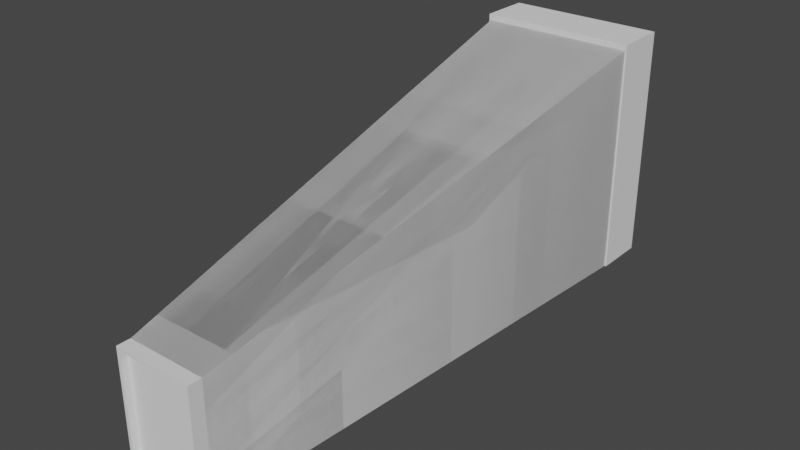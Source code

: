 # Source: Tunnel2.blend  (saved by Blender 2.82.7; exported with 4.5.12 LTS)
import bpy
from mathutils import Matrix  # noqa: F401  (used for matrix-valued properties, if any)

bpy.ops.wm.read_factory_settings(use_empty=True)
scene = bpy.context.scene
scene.name = 'Scene'

# ---- collections
col_collection = bpy.data.collections.new('Collection'); scene.collection.children.link(col_collection)
col_collection_2 = bpy.data.collections.new('Collection 2')  # instanced only; not linked into the scene
col_collection_001 = bpy.data.collections.new('Collection.001'); col_collection_2.children.link(col_collection_001)

# ---- materials (node trees are filled in below, after node groups)
mat_material = bpy.data.materials.new('Material')
mat_material.alpha_threshold = 0.0
mat_material.use_transparent_shadow = False
mat_material.line_color = (0.0, 0.0, 0.0, 1.0)

# ---- material node trees
mat_material.use_nodes = True; mat_material.node_tree.nodes.clear()
_N = mat_material.node_tree.nodes; _L = mat_material.node_tree.links
n0 = _N.new('ShaderNodeOutputMaterial'); n0.name = 'Material Output'; n0.location = (300, 300)
n1 = _N.new('ShaderNodeBsdfPrincipled'); n1.name = 'Principled BSDF'; n1.location = (10, 300)
n1.distribution = 'GGX'
n1.subsurface_method = 'BURLEY'
n1.inputs[2].default_value = 0.4
n1.inputs[3].default_value = 1.45
n1.inputs[27].default_value = (0.0, 0.0, 0.0, 1.0)
n1.inputs[28].default_value = 1.0
_L.new(n1.outputs[0], n0.inputs[0])
n0.is_active_output = True

# ---- world
world_world = bpy.data.worlds.new('World'); scene.world = world_world
world_world.use_nodes = True; world_world.node_tree.nodes.clear()
_N = world_world.node_tree.nodes; _L = world_world.node_tree.links
n0 = _N.new('ShaderNodeOutputWorld'); n0.name = 'World Output'; n0.location = (300, 300)
n1 = _N.new('ShaderNodeBackground'); n1.name = 'Background'; n1.location = (10, 300)
n1.inputs[0].default_value = (0.05088, 0.05088, 0.05088, 1.0)
_L.new(n1.outputs[0], n0.inputs[0])
n0.is_active_output = True
world_world.color = (0.05088, 0.05088, 0.05088)
world_world.use_sun_shadow = False
world_world.sun_shadow_jitter_overblur = 0.0

# ---- cameras
cam_camera_001 = bpy.data.cameras.new('Camera.001')
cam_camera_001.clip_end = 100.0
cam_camera_001.ortho_scale = 7.314

# ---- meshes
me_cube_002 = bpy.data.meshes.new('Cube.002')
me_cube_002.from_pydata([(1.0, 1.0, -0.4444), (1.0, 1.0, 1.556), (0.5, -1.0, -0.5), (0.5, -1.0, 0.5), (-1.0, 1.0, -0.4444), (-1.0, 1.0, 1.556), (-0.5, -1.0, -0.5), (-0.5, -1.0, 0.5), (1.0, 1.0, -0.4444), (1.0, 1.0, 1.556), (0.5, -1.0, -0.5), (0.5, -1.0, 0.5), (-1.0, 1.0, -0.4444), (-1.0, 1.0, 1.556), (-0.5, -1.0, -0.5), (-0.5, -1.0, 0.5)], [], [(0, 2, 6, 4), (7, 5, 4, 6), (5, 7, 3, 1), (1, 3, 2, 0), (8, 12, 14, 10), (15, 14, 12, 13), (13, 9, 11, 15), (9, 8, 10, 11)])
_uv = me_cube_002.uv_layers.new(name='UVMap')
_uv.uv.foreach_set('vector', [0.625, 0.5, 0.625, 0.75, 0.875, 0.75, 0.875, 0.5, 0.375, 0.0, 0.375, 0.25, 0.625, 0.25, 0.625, 0.0, 0.125, 0.5, 0.125, 0.75, 0.375, 0.75, 0.375, 0.5, 0.375, 0.5, 0.375, 0.75, 0.625, 0.75, 0.625, 0.5, 0.625, 0.5, 0.875, 0.5, 0.875, 0.75, 0.625, 0.75, 0.375, 0.0, 0.625, 0.0, 0.625, 0.25, 0.375, 0.25, 0.125, 0.5, 0.375, 0.5, 0.375, 0.75, 0.125, 0.75, 0.375, 0.5, 0.625, 0.5, 0.625, 0.75, 0.375, 0.75])
me_cube_002.materials.append(mat_material)
me_cube_002.use_remesh_preserve_volume = False
me_cube_002.use_remesh_preserve_attributes = False
me_cube_002.use_mirror_vertex_groups = False
me_cube_002.update()
me_cube_001 = bpy.data.meshes.new('Cube.001')
me_cube_001.from_pydata([(-0.6, 0.9, -0.2), (-0.6, -0.9, -0.2), (-0.6, 0.9, 0.2), (-0.6, -0.9, 0.2), (0.6, 0.9, -0.2), (0.6, -0.9, -0.2), (0.6, 0.9, 0.2), (0.6, -0.9, 0.2), (-0.55, -0.85, 0.2), (-0.55, -0.85, -0.2), (0.55, -0.85, 0.2), (0.55, -0.85, -0.2), (0.55, -0.825, -0.2), (0.55, 0.85, 0.2), (0.55, 0.825, 0.2), (0.55, 0.85, -0.2), (-0.55, 0.85, 0.2), (-0.55, 0.85, -0.2)], [], [(0, 1, 3, 2), (2, 3, 8, 16, 13, 14, 6), (6, 7, 5, 4), (4, 5, 12, 15, 17, 0), (2, 6, 4, 0), (7, 3, 1, 5), (11, 10, 14, 13, 15, 12), (9, 8, 10, 11), (17, 16, 8, 9), (6, 14, 10, 8, 3, 7), (0, 17, 9, 11, 12, 5, 1), (15, 13, 16, 17)])
_uv = me_cube_001.uv_layers.new(name='UVMap')
_uv.uv.foreach_set('vector', [0.375, 0.0, 0.625, 0.0, 0.625, 0.25, 0.375, 0.25, 0.375, 0.25, 0.625, 0.25, 0.6181, 0.2604, 0.3819, 0.2604, 0.3819, 0.4896, 0.3854, 0.4896, 0.375, 0.5, 0.375, 0.5, 0.625, 0.5, 0.625, 0.75, 0.375, 0.75, 0.375, 0.75, 0.625, 0.75, 0.6146, 0.7604, 0.3819, 0.7604, 0.3819, 0.9896, 0.375, 1.0, 0.125, 0.5, 0.375, 0.5, 0.375, 0.75, 0.125, 0.75, 0.625, 0.5, 0.875, 0.5, 0.875, 0.75, 0.625, 0.75, 0.4917, 0.5, 0.5083, 0.5, 0.5083, 0.7463, 0.5083, 0.75, 0.4917, 0.75, 0.4917, 0.5037, 0.4917, 0.25, 0.5083, 0.25, 0.5083, 0.5, 0.4917, 0.5, 0.4917, 0.0, 0.5083, 0.0, 0.5083, 0.25, 0.4917, 0.25, 0.375, 0.5, 0.3854, 0.4896, 0.6181, 0.4896, 0.6181, 0.2604, 0.625, 0.25, 0.625, 0.5, 0.375, 1.0, 0.3819, 0.9896, 0.6181, 0.9896, 0.6181, 0.7604, 0.6146, 0.7604, 0.625, 0.75, 0.625, 1.0, 0.4917, 0.75, 0.5083, 0.75, 0.5083, 1.0, 0.4917, 1.0])
me_cube_001.use_remesh_fix_poles = True
me_cube_001.use_remesh_preserve_attributes = False
me_cube_001.use_mirror_vertex_groups = False
me_cube_001.update()
me_cube_003 = bpy.data.meshes.new('Cube.003')
me_cube_003.from_pydata([(-1.0, -1.0, -1.0), (-1.0, -1.0, 1.0), (-1.0, 1.0, -1.0), (-1.0, 1.0, 1.0), (1.0, -1.0, -1.0), (1.0, -1.0, 1.0), (1.0, 1.0, -1.0), (1.0, 1.0, 1.0)], [], [(0, 1, 3, 2), (2, 3, 7, 6), (6, 7, 5, 4), (4, 5, 1, 0), (2, 6, 4, 0), (7, 3, 1, 5)])
_uv = me_cube_003.uv_layers.new(name='UVMap')
_uv.uv.foreach_set('vector', [0.375, 0.0, 0.625, 0.0, 0.625, 0.25, 0.375, 0.25, 0.375, 0.25, 0.625, 0.25, 0.625, 0.5, 0.375, 0.5, 0.375, 0.5, 0.625, 0.5, 0.625, 0.75, 0.375, 0.75, 0.375, 0.75, 0.625, 0.75, 0.625, 1.0, 0.375, 1.0, 0.125, 0.5, 0.375, 0.5, 0.375, 0.75, 0.125, 0.75, 0.625, 0.5, 0.875, 0.5, 0.875, 0.75, 0.625, 0.75])
me_cube_003.use_remesh_fix_poles = True
me_cube_003.use_remesh_preserve_attributes = False
me_cube_003.use_mirror_vertex_groups = False
me_cube_003.update()

# ---- objects
ob_collection_2 = bpy.data.objects.new('Collection 2', None)
ob_collection_2_001 = bpy.data.objects.new('Collection 2.001', None)
ob_cube_001 = bpy.data.objects.new('Cube.001', me_cube_002)
ob_frame = bpy.data.objects.new('Frame', me_cube_001)
ob_screen = bpy.data.objects.new('Screen', me_cube_003)
ob_camera_001 = bpy.data.objects.new('Camera.001', cam_camera_001)

# ---- transforms, parenting, visibility, modifiers, constraints
ob_collection_2.location = (0.0, 0.0, 0.5)
ob_collection_2.instance_type = 'COLLECTION'
ob_collection_2.lineart.crease_threshold = 0.0
ob_collection_2_001.location = (0.0, -4.0, 0.0)
ob_collection_2_001.scale = (0.5, 0.5, 0.5)
ob_collection_2_001.instance_type = 'COLLECTION'
ob_collection_2_001.lineart.crease_threshold = 0.0
ob_cube_001.location = (0.0, -2.0, 0.0)
ob_cube_001.scale = (0.6, 2.0, 0.9)
ob_cube_001.lock_rotations_4d = False
ob_cube_001.empty_display_type = 'ARROWS'
ob_cube_001.lineart.crease_threshold = 0.0
ob_frame.location = (0.0, 0.0, 0.0)
ob_frame.rotation_euler = (1.571, 0.0, 0.0)
ob_frame.lineart.crease_threshold = 0.0
ob_screen.location = (0.0, 0.0, 0.0)
ob_screen.rotation_euler = (1.571, 0.0, 0.0)
ob_screen.scale = (0.55, 0.85, 0.1)
ob_screen.lineart.crease_threshold = 0.0
ob_camera_001.location = (0.0, 0.0, 0.0)
ob_camera_001.lock_rotations_4d = False
ob_camera_001.empty_display_type = 'ARROWS'
ob_camera_001.color = (0.0, 0.0, 0.0, 0.0)
ob_camera_001.display_type = 'WIRE'
ob_camera_001.lineart.crease_threshold = 0.0
ob_collection_2.instance_collection = col_collection_2
ob_collection_2_001.instance_collection = col_collection_2

# ---- collection membership
col_collection.objects.link(ob_collection_2)
col_collection.objects.link(ob_collection_2_001)
col_collection.objects.link(ob_cube_001)
col_collection_2.objects.link(ob_frame)
col_collection_2.objects.link(ob_screen)
col_collection_001.objects.link(ob_camera_001)

# ---- scene / render settings (as saved in the file)
scene.frame_start = 1; scene.frame_end = 250; scene.frame_set(0)
scene.render.engine = 'BLENDER_EEVEE_NEXT'
scene.cycles.use_denoising = False
scene.cycles.samples = 128
scene.cycles.sampling_pattern = 'TABULATED_SOBOL'
scene.cycles.use_adaptive_sampling = False
scene.cycles.use_light_tree = False
scene.view_settings.view_transform = 'Filmic'
bpy.context.view_layer.update()

# ---- added for rendering (the .blend has no active camera and no usable light): camera, sun
cam_auto = bpy.data.cameras.new('AutoCamera')
cam_auto.lens = 50.0
cam_auto.sensor_width = 36.0
cam_auto.clip_end = 1000.0
ob_auto_camera = bpy.data.objects.new('AutoCamera', cam_auto)
scene.collection.objects.link(ob_auto_camera)
ob_auto_camera.location = (4.22601, -7.07121, 3.85581)
ob_auto_camera.rotation_euler = (1.09748, -7.21219e-08, 0.694738)
scene.camera = ob_auto_camera
light_auto_sun = bpy.data.lights.new('AutoSun', 'SUN')
light_auto_sun.energy = 3.0
light_auto_sun.angle = 0.0523599
ob_auto_sun = bpy.data.objects.new('AutoSun', light_auto_sun)
scene.collection.objects.link(ob_auto_sun)
ob_auto_sun.rotation_euler = (0.872665, 0.174533, 0.523599)
bpy.context.view_layer.update()
